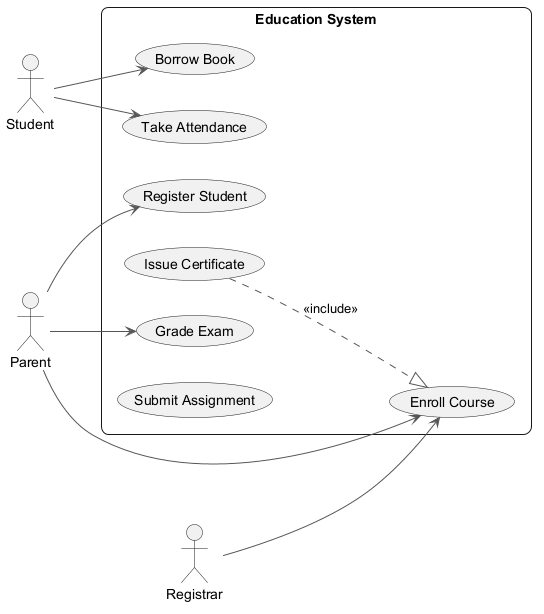

The diagram above was rendered by PlantUML. Its source (embedded in the PNG):
@startuml
skinparam backgroundColor #FFFFFF
skinparam roundCorner 15
skinparam ArrowColor #555555
left to right direction
actor "Student" as Student
actor "Parent" as Parent
actor "Registrar" as Registrar
rectangle "Education System" {
  usecase "Register Student" as UC_RegisterStudent
  usecase "Borrow Book" as UC_BorrowBook
  usecase "Grade Exam" as UC_GradeExam
  usecase "Enroll Course" as UC_EnrollCourse
  usecase "Issue Certificate" as UC_IssueCertificate
  usecase "Take Attendance" as UC_TakeAttendance
  usecase "Submit Assignment" as UC_SubmitAssignment
}
Student --> UC_TakeAttendance
Student --> UC_BorrowBook
Parent --> UC_RegisterStudent
Parent --> UC_GradeExam
Parent --> UC_EnrollCourse
Registrar --> UC_EnrollCourse
UC_IssueCertificate ..|> UC_EnrollCourse : <<include>>
@enduml